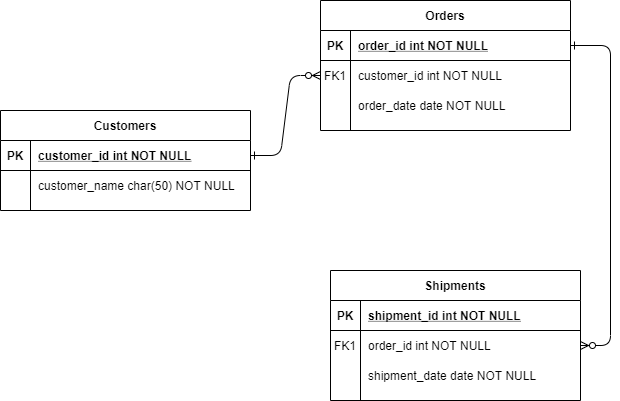

The diagram above was exported from draw.io. Its source (the exported page's mxGraphModel, read from the mxfile embedded in the PNG):
<mxGraphModel dx="1422" dy="762" grid="1" gridSize="10" guides="1" tooltips="1" connect="1" arrows="1" fold="1" page="1" pageScale="1" pageWidth="850" pageHeight="1100" math="0" shadow="0" extFonts="Permanent Marker^https://fonts.googleapis.com/css?family=Permanent+Marker">
  <root>
    <mxCell id="0" />
    <mxCell id="1" parent="0" />
    <mxCell id="C-vyLk0tnHw3VtMMgP7b-1" value="" style="edgeStyle=entityRelationEdgeStyle;endArrow=ERzeroToMany;startArrow=ERone;endFill=1;startFill=0;" parent="1" source="C-vyLk0tnHw3VtMMgP7b-24" target="C-vyLk0tnHw3VtMMgP7b-6" edge="1">
      <mxGeometry width="100" height="100" relative="1" as="geometry">
        <mxPoint x="340" y="720" as="sourcePoint" />
        <mxPoint x="440" y="620" as="targetPoint" />
      </mxGeometry>
    </mxCell>
    <mxCell id="C-vyLk0tnHw3VtMMgP7b-12" value="" style="edgeStyle=entityRelationEdgeStyle;endArrow=ERzeroToMany;startArrow=ERone;endFill=1;startFill=0;" parent="1" source="C-vyLk0tnHw3VtMMgP7b-3" target="C-vyLk0tnHw3VtMMgP7b-17" edge="1">
      <mxGeometry width="100" height="100" relative="1" as="geometry">
        <mxPoint x="400" y="180" as="sourcePoint" />
        <mxPoint x="460" y="205" as="targetPoint" />
      </mxGeometry>
    </mxCell>
    <mxCell id="C-vyLk0tnHw3VtMMgP7b-13" value="Shipments" style="shape=table;startSize=30;container=1;collapsible=1;childLayout=tableLayout;fixedRows=1;rowLines=0;fontStyle=1;align=center;resizeLast=1;" parent="1" vertex="1">
      <mxGeometry x="450" y="280" width="250" height="130" as="geometry" />
    </mxCell>
    <mxCell id="C-vyLk0tnHw3VtMMgP7b-14" value="" style="shape=partialRectangle;collapsible=0;dropTarget=0;pointerEvents=0;fillColor=none;points=[[0,0.5],[1,0.5]];portConstraint=eastwest;top=0;left=0;right=0;bottom=1;" parent="C-vyLk0tnHw3VtMMgP7b-13" vertex="1">
      <mxGeometry y="30" width="250" height="30" as="geometry" />
    </mxCell>
    <mxCell id="C-vyLk0tnHw3VtMMgP7b-15" value="PK" style="shape=partialRectangle;overflow=hidden;connectable=0;fillColor=none;top=0;left=0;bottom=0;right=0;fontStyle=1;" parent="C-vyLk0tnHw3VtMMgP7b-14" vertex="1">
      <mxGeometry width="30" height="30" as="geometry" />
    </mxCell>
    <mxCell id="C-vyLk0tnHw3VtMMgP7b-16" value="shipment_id int NOT NULL " style="shape=partialRectangle;overflow=hidden;connectable=0;fillColor=none;top=0;left=0;bottom=0;right=0;align=left;spacingLeft=6;fontStyle=5;" parent="C-vyLk0tnHw3VtMMgP7b-14" vertex="1">
      <mxGeometry x="30" width="220" height="30" as="geometry" />
    </mxCell>
    <mxCell id="C-vyLk0tnHw3VtMMgP7b-17" value="" style="shape=partialRectangle;collapsible=0;dropTarget=0;pointerEvents=0;fillColor=none;points=[[0,0.5],[1,0.5]];portConstraint=eastwest;top=0;left=0;right=0;bottom=0;" parent="C-vyLk0tnHw3VtMMgP7b-13" vertex="1">
      <mxGeometry y="60" width="250" height="30" as="geometry" />
    </mxCell>
    <mxCell id="C-vyLk0tnHw3VtMMgP7b-18" value="FK1" style="shape=partialRectangle;overflow=hidden;connectable=0;fillColor=none;top=0;left=0;bottom=0;right=0;" parent="C-vyLk0tnHw3VtMMgP7b-17" vertex="1">
      <mxGeometry width="30" height="30" as="geometry" />
    </mxCell>
    <mxCell id="C-vyLk0tnHw3VtMMgP7b-19" value="order_id int NOT NULL" style="shape=partialRectangle;overflow=hidden;connectable=0;fillColor=none;top=0;left=0;bottom=0;right=0;align=left;spacingLeft=6;" parent="C-vyLk0tnHw3VtMMgP7b-17" vertex="1">
      <mxGeometry x="30" width="220" height="30" as="geometry" />
    </mxCell>
    <mxCell id="C-vyLk0tnHw3VtMMgP7b-20" value="" style="shape=partialRectangle;collapsible=0;dropTarget=0;pointerEvents=0;fillColor=none;points=[[0,0.5],[1,0.5]];portConstraint=eastwest;top=0;left=0;right=0;bottom=0;" parent="C-vyLk0tnHw3VtMMgP7b-13" vertex="1">
      <mxGeometry y="90" width="250" height="30" as="geometry" />
    </mxCell>
    <mxCell id="C-vyLk0tnHw3VtMMgP7b-21" value="" style="shape=partialRectangle;overflow=hidden;connectable=0;fillColor=none;top=0;left=0;bottom=0;right=0;" parent="C-vyLk0tnHw3VtMMgP7b-20" vertex="1">
      <mxGeometry width="30" height="30" as="geometry" />
    </mxCell>
    <mxCell id="C-vyLk0tnHw3VtMMgP7b-22" value="shipment_date date NOT NULL" style="shape=partialRectangle;overflow=hidden;connectable=0;fillColor=none;top=0;left=0;bottom=0;right=0;align=left;spacingLeft=6;" parent="C-vyLk0tnHw3VtMMgP7b-20" vertex="1">
      <mxGeometry x="30" width="220" height="30" as="geometry" />
    </mxCell>
    <mxCell id="C-vyLk0tnHw3VtMMgP7b-23" value="Customers" style="shape=table;startSize=30;container=1;collapsible=1;childLayout=tableLayout;fixedRows=1;rowLines=0;fontStyle=1;align=center;resizeLast=1;" parent="1" vertex="1">
      <mxGeometry x="120" y="120" width="250" height="100" as="geometry" />
    </mxCell>
    <mxCell id="C-vyLk0tnHw3VtMMgP7b-24" value="" style="shape=partialRectangle;collapsible=0;dropTarget=0;pointerEvents=0;fillColor=none;points=[[0,0.5],[1,0.5]];portConstraint=eastwest;top=0;left=0;right=0;bottom=1;" parent="C-vyLk0tnHw3VtMMgP7b-23" vertex="1">
      <mxGeometry y="30" width="250" height="30" as="geometry" />
    </mxCell>
    <mxCell id="C-vyLk0tnHw3VtMMgP7b-25" value="PK" style="shape=partialRectangle;overflow=hidden;connectable=0;fillColor=none;top=0;left=0;bottom=0;right=0;fontStyle=1;" parent="C-vyLk0tnHw3VtMMgP7b-24" vertex="1">
      <mxGeometry width="30" height="30" as="geometry" />
    </mxCell>
    <mxCell id="C-vyLk0tnHw3VtMMgP7b-26" value="customer_id int NOT NULL " style="shape=partialRectangle;overflow=hidden;connectable=0;fillColor=none;top=0;left=0;bottom=0;right=0;align=left;spacingLeft=6;fontStyle=5;" parent="C-vyLk0tnHw3VtMMgP7b-24" vertex="1">
      <mxGeometry x="30" width="220" height="30" as="geometry" />
    </mxCell>
    <mxCell id="C-vyLk0tnHw3VtMMgP7b-27" value="" style="shape=partialRectangle;collapsible=0;dropTarget=0;pointerEvents=0;fillColor=none;points=[[0,0.5],[1,0.5]];portConstraint=eastwest;top=0;left=0;right=0;bottom=0;" parent="C-vyLk0tnHw3VtMMgP7b-23" vertex="1">
      <mxGeometry y="60" width="250" height="30" as="geometry" />
    </mxCell>
    <mxCell id="C-vyLk0tnHw3VtMMgP7b-28" value="" style="shape=partialRectangle;overflow=hidden;connectable=0;fillColor=none;top=0;left=0;bottom=0;right=0;" parent="C-vyLk0tnHw3VtMMgP7b-27" vertex="1">
      <mxGeometry width="30" height="30" as="geometry" />
    </mxCell>
    <mxCell id="C-vyLk0tnHw3VtMMgP7b-29" value="customer_name char(50) NOT NULL" style="shape=partialRectangle;overflow=hidden;connectable=0;fillColor=none;top=0;left=0;bottom=0;right=0;align=left;spacingLeft=6;" parent="C-vyLk0tnHw3VtMMgP7b-27" vertex="1">
      <mxGeometry x="30" width="220" height="30" as="geometry" />
    </mxCell>
    <mxCell id="C-vyLk0tnHw3VtMMgP7b-2" value="Orders" style="shape=table;startSize=30;container=1;collapsible=1;childLayout=tableLayout;fixedRows=1;rowLines=0;fontStyle=1;align=center;resizeLast=1;" parent="1" vertex="1">
      <mxGeometry x="440" y="10" width="250" height="130" as="geometry" />
    </mxCell>
    <mxCell id="C-vyLk0tnHw3VtMMgP7b-3" value="" style="shape=partialRectangle;collapsible=0;dropTarget=0;pointerEvents=0;fillColor=none;points=[[0,0.5],[1,0.5]];portConstraint=eastwest;top=0;left=0;right=0;bottom=1;" parent="C-vyLk0tnHw3VtMMgP7b-2" vertex="1">
      <mxGeometry y="30" width="250" height="30" as="geometry" />
    </mxCell>
    <mxCell id="C-vyLk0tnHw3VtMMgP7b-4" value="PK" style="shape=partialRectangle;overflow=hidden;connectable=0;fillColor=none;top=0;left=0;bottom=0;right=0;fontStyle=1;" parent="C-vyLk0tnHw3VtMMgP7b-3" vertex="1">
      <mxGeometry width="30" height="30" as="geometry" />
    </mxCell>
    <mxCell id="C-vyLk0tnHw3VtMMgP7b-5" value="order_id int NOT NULL " style="shape=partialRectangle;overflow=hidden;connectable=0;fillColor=none;top=0;left=0;bottom=0;right=0;align=left;spacingLeft=6;fontStyle=5;" parent="C-vyLk0tnHw3VtMMgP7b-3" vertex="1">
      <mxGeometry x="30" width="220" height="30" as="geometry" />
    </mxCell>
    <mxCell id="C-vyLk0tnHw3VtMMgP7b-6" value="" style="shape=partialRectangle;collapsible=0;dropTarget=0;pointerEvents=0;fillColor=none;points=[[0,0.5],[1,0.5]];portConstraint=eastwest;top=0;left=0;right=0;bottom=0;" parent="C-vyLk0tnHw3VtMMgP7b-2" vertex="1">
      <mxGeometry y="60" width="250" height="30" as="geometry" />
    </mxCell>
    <mxCell id="C-vyLk0tnHw3VtMMgP7b-7" value="FK1" style="shape=partialRectangle;overflow=hidden;connectable=0;fillColor=none;top=0;left=0;bottom=0;right=0;" parent="C-vyLk0tnHw3VtMMgP7b-6" vertex="1">
      <mxGeometry width="30" height="30" as="geometry" />
    </mxCell>
    <mxCell id="C-vyLk0tnHw3VtMMgP7b-8" value="customer_id int NOT NULL" style="shape=partialRectangle;overflow=hidden;connectable=0;fillColor=none;top=0;left=0;bottom=0;right=0;align=left;spacingLeft=6;" parent="C-vyLk0tnHw3VtMMgP7b-6" vertex="1">
      <mxGeometry x="30" width="220" height="30" as="geometry" />
    </mxCell>
    <mxCell id="C-vyLk0tnHw3VtMMgP7b-9" value="" style="shape=partialRectangle;collapsible=0;dropTarget=0;pointerEvents=0;fillColor=none;points=[[0,0.5],[1,0.5]];portConstraint=eastwest;top=0;left=0;right=0;bottom=0;" parent="C-vyLk0tnHw3VtMMgP7b-2" vertex="1">
      <mxGeometry y="90" width="250" height="30" as="geometry" />
    </mxCell>
    <mxCell id="C-vyLk0tnHw3VtMMgP7b-10" value="" style="shape=partialRectangle;overflow=hidden;connectable=0;fillColor=none;top=0;left=0;bottom=0;right=0;" parent="C-vyLk0tnHw3VtMMgP7b-9" vertex="1">
      <mxGeometry width="30" height="30" as="geometry" />
    </mxCell>
    <mxCell id="C-vyLk0tnHw3VtMMgP7b-11" value="order_date date NOT NULL" style="shape=partialRectangle;overflow=hidden;connectable=0;fillColor=none;top=0;left=0;bottom=0;right=0;align=left;spacingLeft=6;" parent="C-vyLk0tnHw3VtMMgP7b-9" vertex="1">
      <mxGeometry x="30" width="220" height="30" as="geometry" />
    </mxCell>
  </root>
</mxGraphModel>